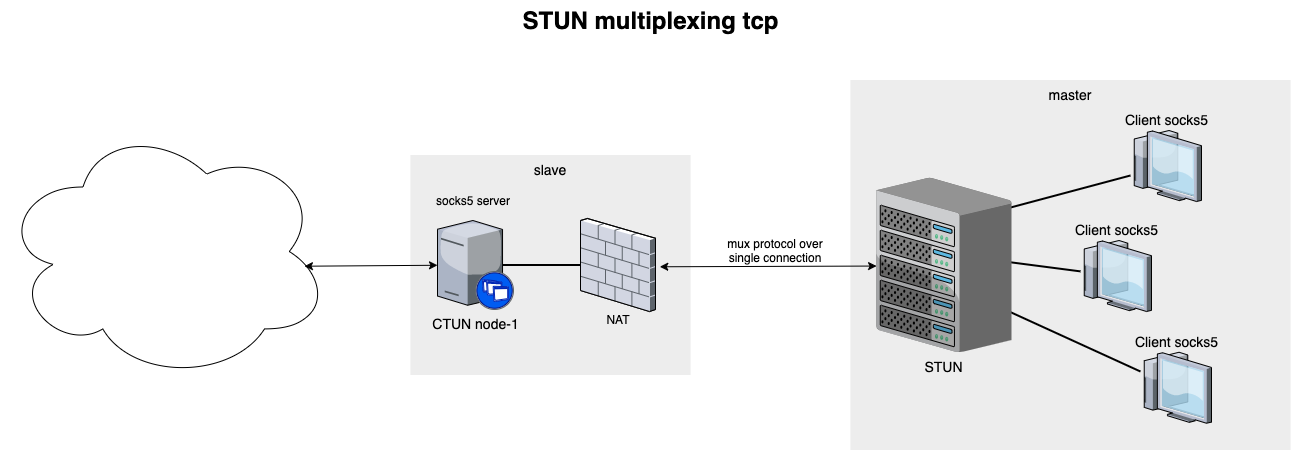

The diagram above was exported from draw.io. Its source (the exported page's mxGraphModel, read from the mxfile embedded in the PNG):
<mxGraphModel dx="1889" dy="1069" grid="1" gridSize="10" guides="1" tooltips="1" connect="1" arrows="1" fold="1" page="1" pageScale="1.5" pageWidth="1169" pageHeight="826" background="none" math="0" shadow="0">
  <root>
    <mxCell id="0" style=";html=1;" />
    <mxCell id="1" style=";html=1;" parent="0" />
    <mxCell id="6a7d8f32e03d9370-61" value="master" style="whiteSpace=wrap;html=1;fillColor=#EDEDED;fontSize=14;strokeColor=none;verticalAlign=top;" parent="1" vertex="1">
      <mxGeometry x="1050" y="119.5" width="440" height="370" as="geometry" />
    </mxCell>
    <mxCell id="6a7d8f32e03d9370-59" value="&lt;span style=&quot;font-family: &amp;#34;helvetica&amp;#34; ; font-size: 14px ; font-style: normal ; font-weight: 400 ; letter-spacing: normal ; text-align: center ; text-indent: 0px ; text-transform: none ; word-spacing: 0px ; float: none ; display: inline&quot;&gt;slave&lt;/span&gt;" style="whiteSpace=wrap;html=1;fillColor=#EDEDED;fontSize=14;strokeColor=none;verticalAlign=top;" parent="1" vertex="1">
      <mxGeometry x="610" y="194.5" width="280" height="220" as="geometry" />
    </mxCell>
    <mxCell id="6a7d8f32e03d9370-41" style="edgeStyle=none;rounded=0;html=1;startSize=10;endSize=10;jettySize=auto;orthogonalLoop=1;fontSize=14;endArrow=none;endFill=0;strokeWidth=2;" parent="1" target="6a7d8f32e03d9370-19" edge="1">
      <mxGeometry relative="1" as="geometry">
        <mxPoint x="713" y="529.1255144032923" as="sourcePoint" />
      </mxGeometry>
    </mxCell>
    <mxCell id="6a7d8f32e03d9370-42" style="edgeStyle=none;rounded=0;html=1;startSize=10;endSize=10;jettySize=auto;orthogonalLoop=1;fontSize=14;endArrow=none;endFill=0;strokeWidth=2;" parent="1" source="6a7d8f32e03d9370-11" edge="1">
      <mxGeometry relative="1" as="geometry">
        <mxPoint x="759" y="365.8827160493827" as="targetPoint" />
      </mxGeometry>
    </mxCell>
    <mxCell id="6a7d8f32e03d9370-43" style="edgeStyle=none;rounded=0;html=1;startSize=10;endSize=10;jettySize=auto;orthogonalLoop=1;fontSize=14;endArrow=none;endFill=0;strokeWidth=2;exitX=0.171;exitY=0.5;exitDx=0;exitDy=0;exitPerimeter=0;" parent="1" source="6a7d8f32e03d9370-12" target="6a7d8f32e03d9370-17" edge="1">
      <mxGeometry relative="1" as="geometry" />
    </mxCell>
    <mxCell id="6a7d8f32e03d9370-12" value="CTUN node-1" style="verticalLabelPosition=bottom;aspect=fixed;html=1;verticalAlign=top;strokeColor=none;shape=mxgraph.citrix.xenapp_server;fillColor=#66B2FF;gradientColor=#0066CC;fontSize=14;" parent="1" vertex="1">
      <mxGeometry x="637.0000000000001" y="260" width="76" height="89" as="geometry" />
    </mxCell>
    <mxCell id="6a7d8f32e03d9370-17" value="" style="verticalLabelPosition=bottom;aspect=fixed;html=1;verticalAlign=top;strokeColor=none;shape=mxgraph.citrix.firewall;fillColor=#66B2FF;gradientColor=#0066CC;fontSize=14;" parent="1" vertex="1">
      <mxGeometry x="780" y="258" width="75" height="93" as="geometry" />
    </mxCell>
    <mxCell id="6a7d8f32e03d9370-53" style="edgeStyle=none;rounded=0;html=1;startSize=10;endSize=10;jettySize=auto;orthogonalLoop=1;fontSize=14;endArrow=none;endFill=0;strokeWidth=2;" parent="1" target="6a7d8f32e03d9370-29" edge="1">
      <mxGeometry relative="1" as="geometry">
        <mxPoint x="1123.9521914357688" y="269.9999999999998" as="sourcePoint" />
      </mxGeometry>
    </mxCell>
    <mxCell id="6a7d8f32e03d9370-54" style="edgeStyle=none;rounded=0;html=1;startSize=10;endSize=10;jettySize=auto;orthogonalLoop=1;fontSize=14;endArrow=none;endFill=0;strokeWidth=2;" parent="1" target="6a7d8f32e03d9370-28" edge="1">
      <mxGeometry relative="1" as="geometry">
        <mxPoint x="1135.1799999999998" y="292.06373256373263" as="sourcePoint" />
      </mxGeometry>
    </mxCell>
    <mxCell id="6a7d8f32e03d9370-55" style="edgeStyle=none;rounded=0;html=1;startSize=10;endSize=10;jettySize=auto;orthogonalLoop=1;fontSize=14;endArrow=none;endFill=0;strokeWidth=2;" parent="1" target="6a7d8f32e03d9370-27" edge="1">
      <mxGeometry relative="1" as="geometry">
        <mxPoint x="1122.1264439140814" y="311.5" as="sourcePoint" />
      </mxGeometry>
    </mxCell>
    <mxCell id="6a7d8f32e03d9370-27" value="Client socks5" style="verticalLabelPosition=top;aspect=fixed;html=1;verticalAlign=bottom;strokeColor=none;shape=mxgraph.citrix.thin_client;fillColor=#66B2FF;gradientColor=#0066CC;fontSize=14;labelPosition=center;align=center;" parent="1" vertex="1">
      <mxGeometry x="1340" y="391.75" width="71" height="71" as="geometry" />
    </mxCell>
    <mxCell id="6a7d8f32e03d9370-28" value="Client socks5" style="verticalLabelPosition=top;aspect=fixed;html=1;verticalAlign=bottom;strokeColor=none;shape=mxgraph.citrix.thin_client;fillColor=#66B2FF;gradientColor=#0066CC;fontSize=14;labelPosition=center;align=center;" parent="1" vertex="1">
      <mxGeometry x="1280" y="280" width="71" height="71" as="geometry" />
    </mxCell>
    <mxCell id="6a7d8f32e03d9370-29" value="Client socks5" style="verticalLabelPosition=top;aspect=fixed;html=1;verticalAlign=bottom;strokeColor=none;shape=mxgraph.citrix.thin_client;fillColor=#66B2FF;gradientColor=#0066CC;fontSize=14;labelPosition=center;align=center;" parent="1" vertex="1">
      <mxGeometry x="1330" y="170" width="71" height="71" as="geometry" />
    </mxCell>
    <mxCell id="6a7d8f32e03d9370-62" value="STUN&amp;nbsp;multiplexing tcp" style="text;strokeColor=none;fillColor=none;html=1;fontSize=24;fontStyle=1;verticalAlign=middle;align=center;" parent="1" vertex="1">
      <mxGeometry x="419" y="40" width="861" height="40" as="geometry" />
    </mxCell>
    <mxCell id="w7CW9-k2Pr5Cxowacd4x-2" value="" style="ellipse;shape=cloud;whiteSpace=wrap;html=1;" vertex="1" parent="1">
      <mxGeometry x="200" y="162" width="330" height="258" as="geometry" />
    </mxCell>
    <mxCell id="6a7d8f32e03d9370-16" value="STUN" style="verticalLabelPosition=bottom;aspect=fixed;html=1;verticalAlign=top;strokeColor=none;shape=mxgraph.citrix.chassis;fillColor=#66B2FF;gradientColor=#0066CC;fontSize=14;" parent="1" vertex="1">
      <mxGeometry x="1075.82" y="217.25" width="135.18" height="174.5" as="geometry" />
    </mxCell>
    <mxCell id="w7CW9-k2Pr5Cxowacd4x-18" value="socks5 server" style="text;html=1;strokeColor=none;fillColor=none;align=center;verticalAlign=middle;whiteSpace=wrap;rounded=0;" vertex="1" parent="1">
      <mxGeometry x="633" y="230" width="80" height="20" as="geometry" />
    </mxCell>
    <mxCell id="w7CW9-k2Pr5Cxowacd4x-21" value="" style="endArrow=classic;startArrow=classic;html=1;exitX=0.921;exitY=0.557;exitDx=0;exitDy=0;exitPerimeter=0;" edge="1" parent="1" source="w7CW9-k2Pr5Cxowacd4x-2" target="6a7d8f32e03d9370-12">
      <mxGeometry width="50" height="50" relative="1" as="geometry">
        <mxPoint x="460" y="320" as="sourcePoint" />
        <mxPoint x="510" y="270" as="targetPoint" />
      </mxGeometry>
    </mxCell>
    <mxCell id="w7CW9-k2Pr5Cxowacd4x-24" value="" style="endArrow=classic;startArrow=classic;html=1;exitX=1.057;exitY=0.519;exitDx=0;exitDy=0;exitPerimeter=0;entryX=0.002;entryY=0.506;entryDx=0;entryDy=0;entryPerimeter=0;" edge="1" parent="1" source="6a7d8f32e03d9370-17" target="6a7d8f32e03d9370-16">
      <mxGeometry width="50" height="50" relative="1" as="geometry">
        <mxPoint x="860" y="240" as="sourcePoint" />
        <mxPoint x="1020" y="305" as="targetPoint" />
      </mxGeometry>
    </mxCell>
    <mxCell id="w7CW9-k2Pr5Cxowacd4x-25" value="mux protocol over single connection" style="text;html=1;strokeColor=none;fillColor=none;align=center;verticalAlign=middle;whiteSpace=wrap;rounded=0;" vertex="1" parent="1">
      <mxGeometry x="910" y="280" width="130" height="20" as="geometry" />
    </mxCell>
    <mxCell id="w7CW9-k2Pr5Cxowacd4x-26" value="NAT" style="text;html=1;strokeColor=none;fillColor=none;align=center;verticalAlign=middle;whiteSpace=wrap;rounded=0;" vertex="1" parent="1">
      <mxGeometry x="797.5" y="349" width="40" height="20" as="geometry" />
    </mxCell>
  </root>
</mxGraphModel>